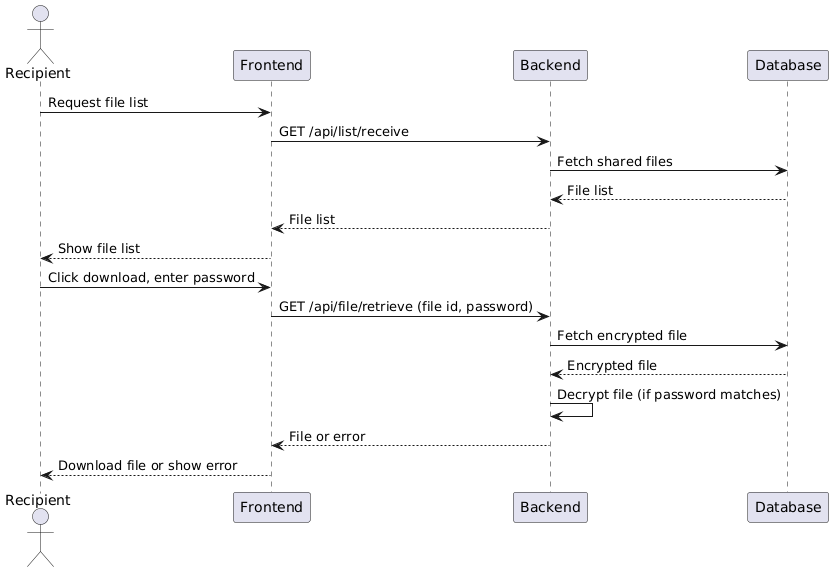

The diagram above was rendered by PlantUML. Its source (embedded in the PNG):
@startuml
actor Recipient
participant Frontend
participant Backend
participant Database

Recipient -> Frontend: Request file list
Frontend -> Backend: GET /api/list/receive
Backend -> Database: Fetch shared files
Database --> Backend: File list
Backend --> Frontend: File list
Frontend --> Recipient: Show file list

Recipient -> Frontend: Click download, enter password
Frontend -> Backend: GET /api/file/retrieve (file id, password)
Backend -> Database: Fetch encrypted file
Database --> Backend: Encrypted file
Backend -> Backend: Decrypt file (if password matches)
Backend --> Frontend: File or error
Frontend --> Recipient: Download file or show error
@enduml